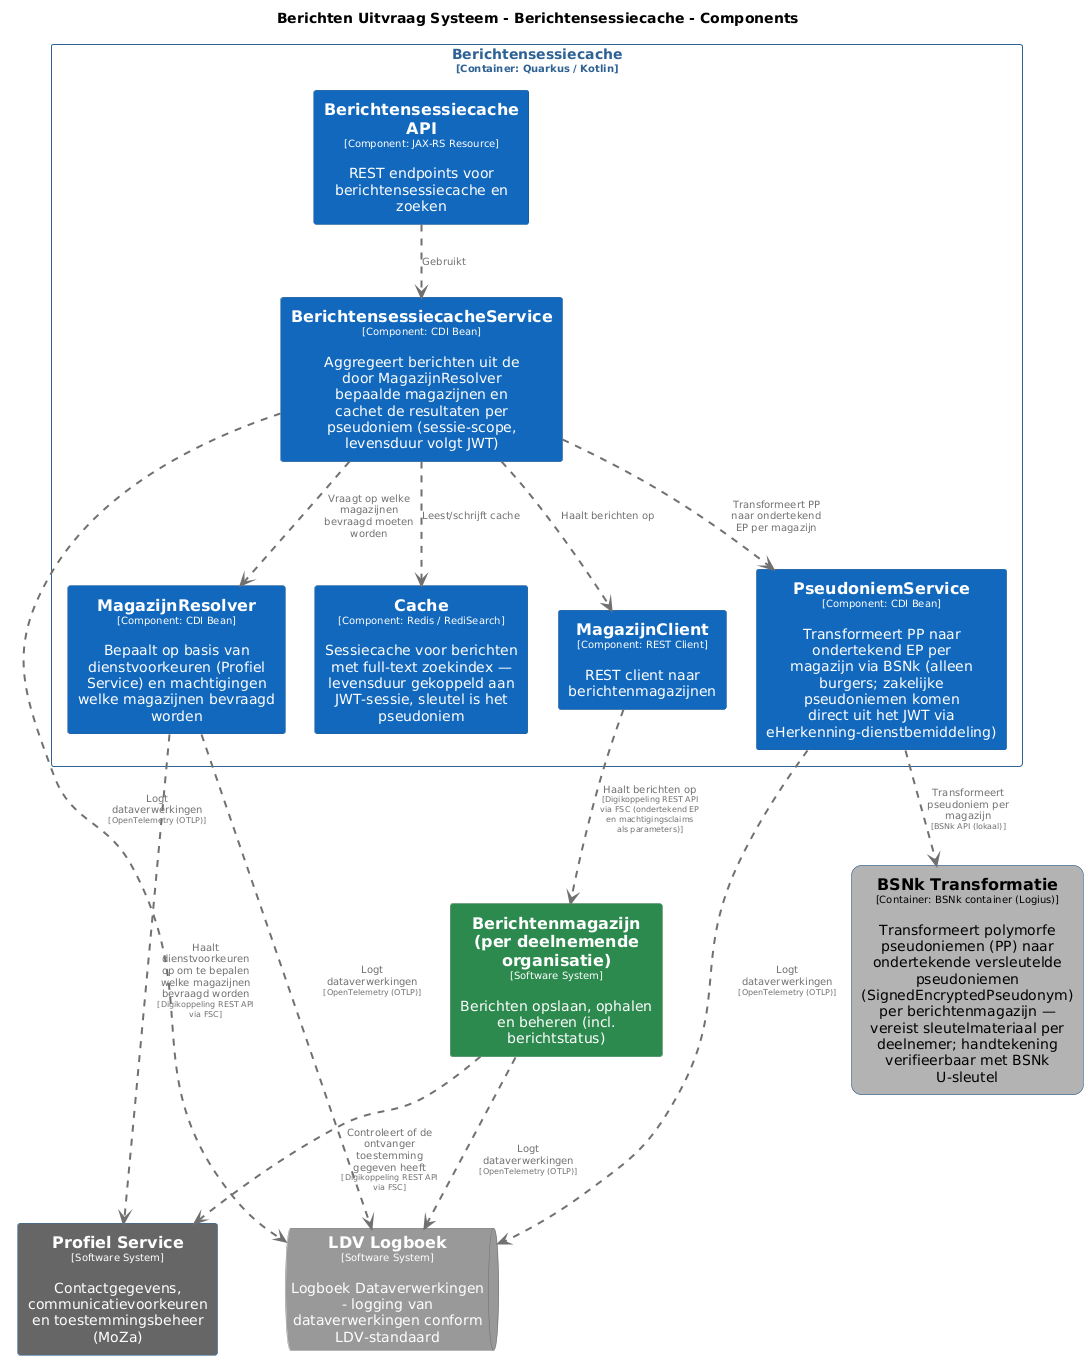

The diagram above was rendered by PlantUML. Its source (embedded in the PNG):
@startuml
set separator none
title Berichten Uitvraag Systeem - Berichtensessiecache - Components

top to bottom direction
skinparam ranksep 60
skinparam nodesep 30

skinparam {
  arrowFontSize 10
  defaultTextAlignment center
  wrapWidth 200
  maxMessageSize 100
}

hide stereotype

skinparam rectangle<<BerichtenUitvraagSysteem.BSNkTransformatie>> {
  BackgroundColor #b3b3b3
  FontColor #000000
  BorderColor #0b4884
  roundCorner 20
  shadowing false
}
skinparam rectangle<<Berichtenmagazijnperdeelnemendeorganisatie>> {
  BackgroundColor #2d8a4e
  FontColor #ffffff
  BorderColor #1e6b38
  shadowing false
}
skinparam rectangle<<BerichtenUitvraagSysteem.Berichtensessiecache.BerichtensessiecacheAPI>> {
  BackgroundColor #1168bd
  FontColor #ffffff
  BorderColor #0b4884
  shadowing false
}
skinparam rectangle<<BerichtenUitvraagSysteem.Berichtensessiecache.BerichtensessiecacheService>> {
  BackgroundColor #1168bd
  FontColor #ffffff
  BorderColor #0b4884
  shadowing false
}
skinparam rectangle<<BerichtenUitvraagSysteem.Berichtensessiecache.Cache>> {
  BackgroundColor #1168bd
  FontColor #ffffff
  BorderColor #0b4884
  shadowing false
}
skinparam queue<<LDVLogboek>> {
  BackgroundColor #999999
  FontColor #ffffff
  BorderColor #6b6b6b
  shadowing false
}
skinparam rectangle<<BerichtenUitvraagSysteem.Berichtensessiecache.MagazijnClient>> {
  BackgroundColor #1168bd
  FontColor #ffffff
  BorderColor #0b4884
  shadowing false
}
skinparam rectangle<<BerichtenUitvraagSysteem.Berichtensessiecache.MagazijnResolver>> {
  BackgroundColor #1168bd
  FontColor #ffffff
  BorderColor #0b4884
  shadowing false
}
skinparam rectangle<<ProfielService>> {
  BackgroundColor #666666
  FontColor #ffffff
  BorderColor #0b4884
  shadowing false
}
skinparam rectangle<<BerichtenUitvraagSysteem.Berichtensessiecache.PseudoniemService>> {
  BackgroundColor #1168bd
  FontColor #ffffff
  BorderColor #0b4884
  shadowing false
}
skinparam rectangle<<BerichtenUitvraagSysteem.Berichtensessiecache>> {
  BorderColor #2e6295
  FontColor #2e6295
  shadowing false
}

rectangle "==Profiel Service\n<size:10>[Software System]</size>\n\nContactgegevens, communicatievoorkeuren en toestemmingsbeheer (MoZa)" <<ProfielService>> as ProfielService
rectangle "==Berichtenmagazijn (per deelnemende organisatie)\n<size:10>[Software System]</size>\n\nBerichten opslaan, ophalen en beheren (incl. berichtstatus)" <<Berichtenmagazijnperdeelnemendeorganisatie>> as Berichtenmagazijnperdeelnemendeorganisatie
rectangle "==BSNk Transformatie\n<size:10>[Container: BSNk container (Logius)]</size>\n\nTransformeert polymorfe pseudoniemen (PP) naar ondertekende versleutelde pseudoniemen (SignedEncryptedPseudonym) per berichtenmagazijn — vereist sleutelmateriaal per deelnemer; handtekening verifieerbaar met BSNk U-sleutel" <<BerichtenUitvraagSysteem.BSNkTransformatie>> as BerichtenUitvraagSysteem.BSNkTransformatie
queue "==LDV Logboek\n<size:10>[Software System]</size>\n\nLogboek Dataverwerkingen - logging van dataverwerkingen conform LDV-standaard" <<LDVLogboek>> as LDVLogboek

rectangle "Berichtensessiecache\n<size:10>[Container: Quarkus / Kotlin]</size>" <<BerichtenUitvraagSysteem.Berichtensessiecache>> {
  rectangle "==Berichtensessiecache API\n<size:10>[Component: JAX-RS Resource]</size>\n\nREST endpoints voor berichtensessiecache en zoeken" <<BerichtenUitvraagSysteem.Berichtensessiecache.BerichtensessiecacheAPI>> as BerichtenUitvraagSysteem.Berichtensessiecache.BerichtensessiecacheAPI
  rectangle "==MagazijnResolver\n<size:10>[Component: CDI Bean]</size>\n\nBepaalt op basis van dienstvoorkeuren (Profiel Service) en machtigingen welke magazijnen bevraagd worden" <<BerichtenUitvraagSysteem.Berichtensessiecache.MagazijnResolver>> as BerichtenUitvraagSysteem.Berichtensessiecache.MagazijnResolver
  rectangle "==PseudoniemService\n<size:10>[Component: CDI Bean]</size>\n\nTransformeert PP naar ondertekend EP per magazijn via BSNk (alleen burgers; zakelijke pseudoniemen komen direct uit het JWT via eHerkenning-dienstbemiddeling)" <<BerichtenUitvraagSysteem.Berichtensessiecache.PseudoniemService>> as BerichtenUitvraagSysteem.Berichtensessiecache.PseudoniemService
  rectangle "==BerichtensessiecacheService\n<size:10>[Component: CDI Bean]</size>\n\nAggregeert berichten uit de door MagazijnResolver bepaalde magazijnen en cachet de resultaten per pseudoniem (sessie-scope, levensduur volgt JWT)" <<BerichtenUitvraagSysteem.Berichtensessiecache.BerichtensessiecacheService>> as BerichtenUitvraagSysteem.Berichtensessiecache.BerichtensessiecacheService
  rectangle "==Cache\n<size:10>[Component: Redis / RediSearch]</size>\n\nSessiecache voor berichten met full-text zoekindex — levensduur gekoppeld aan JWT-sessie, sleutel is het pseudoniem" <<BerichtenUitvraagSysteem.Berichtensessiecache.Cache>> as BerichtenUitvraagSysteem.Berichtensessiecache.Cache
  rectangle "==MagazijnClient\n<size:10>[Component: REST Client]</size>\n\nREST client naar berichtenmagazijnen" <<BerichtenUitvraagSysteem.Berichtensessiecache.MagazijnClient>> as BerichtenUitvraagSysteem.Berichtensessiecache.MagazijnClient
}

Berichtenmagazijnperdeelnemendeorganisatie .[#707070,thickness=2].> ProfielService : "<color:#707070>Controleert of de ontvanger toestemming gegeven heeft\n<color:#707070><size:8>[Digikoppeling REST API via FSC]</size>"
BerichtenUitvraagSysteem.Berichtensessiecache.MagazijnResolver .[#707070,thickness=2].> ProfielService : "<color:#707070>Haalt dienstvoorkeuren op om te bepalen welke magazijnen bevraagd worden\n<color:#707070><size:8>[Digikoppeling REST API via FSC]</size>"
BerichtenUitvraagSysteem.Berichtensessiecache.MagazijnClient .[#707070,thickness=2].> Berichtenmagazijnperdeelnemendeorganisatie : "<color:#707070>Haalt berichten op\n<color:#707070><size:8>[Digikoppeling REST API via FSC (ondertekend EP en machtigingsclaims als parameters)]</size>"
Berichtenmagazijnperdeelnemendeorganisatie .[#707070,thickness=2].> LDVLogboek : "<color:#707070>Logt dataverwerkingen\n<color:#707070><size:8>[OpenTelemetry (OTLP)]</size>"
BerichtenUitvraagSysteem.Berichtensessiecache.BerichtensessiecacheService .[#707070,thickness=2].> LDVLogboek : "<color:#707070>Logt dataverwerkingen\n<color:#707070><size:8>[OpenTelemetry (OTLP)]</size>"
BerichtenUitvraagSysteem.Berichtensessiecache.MagazijnResolver .[#707070,thickness=2].> LDVLogboek : "<color:#707070>Logt dataverwerkingen\n<color:#707070><size:8>[OpenTelemetry (OTLP)]</size>"
BerichtenUitvraagSysteem.Berichtensessiecache.PseudoniemService .[#707070,thickness=2].> LDVLogboek : "<color:#707070>Logt dataverwerkingen\n<color:#707070><size:8>[OpenTelemetry (OTLP)]</size>"
BerichtenUitvraagSysteem.Berichtensessiecache.BerichtensessiecacheAPI .[#707070,thickness=2].> BerichtenUitvraagSysteem.Berichtensessiecache.BerichtensessiecacheService : "<color:#707070>Gebruikt"
BerichtenUitvraagSysteem.Berichtensessiecache.BerichtensessiecacheService .[#707070,thickness=2].> BerichtenUitvraagSysteem.Berichtensessiecache.MagazijnResolver : "<color:#707070>Vraagt op welke magazijnen bevraagd moeten worden"
BerichtenUitvraagSysteem.Berichtensessiecache.BerichtensessiecacheService .[#707070,thickness=2].> BerichtenUitvraagSysteem.Berichtensessiecache.PseudoniemService : "<color:#707070>Transformeert PP naar ondertekend EP per magazijn"
BerichtenUitvraagSysteem.Berichtensessiecache.BerichtensessiecacheService .[#707070,thickness=2].> BerichtenUitvraagSysteem.Berichtensessiecache.Cache : "<color:#707070>Leest/schrijft cache"
BerichtenUitvraagSysteem.Berichtensessiecache.BerichtensessiecacheService .[#707070,thickness=2].> BerichtenUitvraagSysteem.Berichtensessiecache.MagazijnClient : "<color:#707070>Haalt berichten op"
BerichtenUitvraagSysteem.Berichtensessiecache.PseudoniemService .[#707070,thickness=2].> BerichtenUitvraagSysteem.BSNkTransformatie : "<color:#707070>Transformeert pseudoniem per magazijn\n<color:#707070><size:8>[BSNk API (lokaal)]</size>"
@enduml